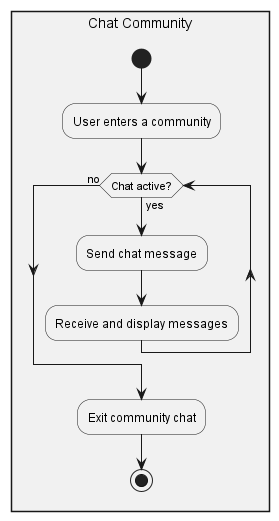

The diagram above was rendered by PlantUML. Its source (embedded in the PNG):
@startuml Chat in a Community

rectangle "Chat Community"  {
    start
    :User enters a community;
    while (Chat active?) is (yes)
    :Send chat message;
    :Receive and display messages;
    endwhile (no)
    :Exit community chat;
    stop
}

@enduml